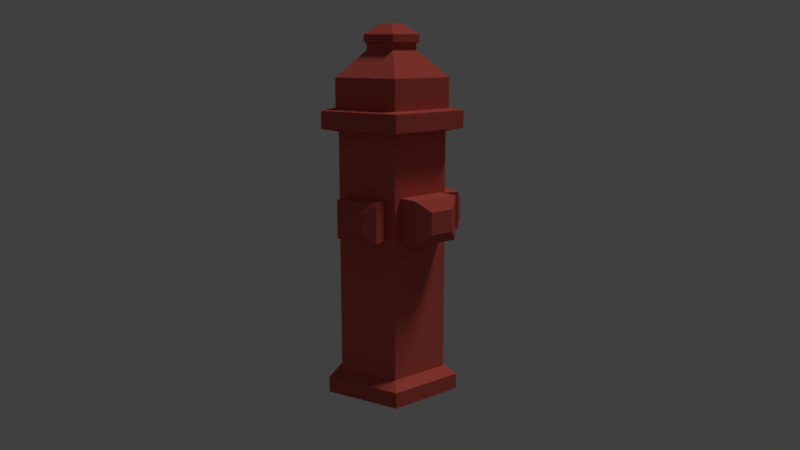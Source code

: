 # Source: fire-hydrant.blend  (saved by Blender 2.77.0; exported with 4.5.12 LTS)
import bpy
from mathutils import Matrix  # noqa: F401  (used for matrix-valued properties, if any)

bpy.ops.wm.read_factory_settings(use_empty=True)
scene = bpy.context.scene
scene.name = 'Scene'

# ---- collections
col_collection_1 = bpy.data.collections.new('Collection 1'); scene.collection.children.link(col_collection_1)
col_collection_2 = bpy.data.collections.new('Collection 2'); scene.collection.children.link(col_collection_2)
col_collection_2.hide_render = True
col_collection_2.hide_viewport = True

# ---- materials (node trees are filled in below, after node groups)
mat_fire_hydrant_000 = bpy.data.materials.new('fire-hydrant.000')
mat_fire_hydrant_000.alpha_threshold = 0.0
mat_fire_hydrant_000.use_transparent_shadow = False
mat_fire_hydrant_000.diffuse_color = (0.6738, 0.1178, 0.09326, 1.0)
mat_fire_hydrant_000.roughness = 0.5
mat_fire_hydrant_000.specular_intensity = 0.1
mat_fire_hydrant_base_000 = bpy.data.materials.new('fire-hydrant-base.000')
mat_fire_hydrant_base_000.alpha_threshold = 0.0
mat_fire_hydrant_base_000.use_transparent_shadow = False
mat_fire_hydrant_base_000.diffuse_color = (0.5583, 0.0999, 0.07819, 1.0)
mat_fire_hydrant_base_000.specular_color = (1.0, 0.855, 0.624)
mat_fire_hydrant_base_000.roughness = 0.5
mat_fire_hydrant_base_000.specular_intensity = 0.1
mat_fire_hydrant_top_000 = bpy.data.materials.new('fire-hydrant-top.000')
mat_fire_hydrant_top_000.alpha_threshold = 0.0
mat_fire_hydrant_top_000.use_transparent_shadow = False
mat_fire_hydrant_top_000.diffuse_color = (0.5596, 0.09939, 0.07726, 1.0)
mat_fire_hydrant_top_000.specular_color = (1.0, 0.855, 0.624)
mat_fire_hydrant_top_000.roughness = 0.5
mat_fire_hydrant_top_000.specular_intensity = 0.1
mat_fire_hydrant_nozzles_000 = bpy.data.materials.new('fire-hydrant-nozzles.000')
mat_fire_hydrant_nozzles_000.alpha_threshold = 0.0
mat_fire_hydrant_nozzles_000.use_transparent_shadow = False
mat_fire_hydrant_nozzles_000.diffuse_color = (0.5583, 0.0999, 0.07819, 1.0)
mat_fire_hydrant_nozzles_000.specular_color = (1.0, 0.8576, 0.6218)
mat_fire_hydrant_nozzles_000.roughness = 0.5
mat_fire_hydrant_nozzles_000.specular_intensity = 0.1
mat_material_001 = bpy.data.materials.new('Material.001')
mat_material_001.alpha_threshold = 0.0
mat_material_001.use_transparent_shadow = False
mat_material_001.diffuse_color = (0.4355, 0.5534, 0.8, 1.0)
mat_material_001.roughness = 0.5

# ---- node groups
ng_auto_smooth = bpy.data.node_groups.new('Auto Smooth', 'GeometryNodeTree')
_s = ng_auto_smooth.interface.new_socket(name='Geometry', in_out='OUTPUT', socket_type='NodeSocketGeometry')
_s = ng_auto_smooth.interface.new_socket(name='Geometry', in_out='INPUT', socket_type='NodeSocketGeometry')
_s = ng_auto_smooth.interface.new_socket(name='Angle', in_out='INPUT', socket_type='NodeSocketFloat')
_s.subtype = 'ANGLE'
_s.min_value = 0.0
_s.max_value = 3.142
ng_auto_smooth.is_modifier = True
_N = ng_auto_smooth.nodes; _L = ng_auto_smooth.links
n0 = _N.new('NodeGroupOutput'); n0.name = 'Group Output'; n0.location = (480, -100)
n1 = _N.new('NodeGroupInput'); n1.name = 'Group Input'; n1.location = (-420, -300)
n2 = _N.new('NodeGroupInput'); n2.name = 'Group Input.001'; n2.location = (-60, -100)
n3 = _N.new('GeometryNodeSetShadeSmooth'); n3.name = 'Set Shade Smooth'; n3.location = (120, -100)
n3.domain = 'EDGE'
n4 = _N.new('GeometryNodeSetShadeSmooth'); n4.name = 'Set Shade Smooth.001'; n4.location = (300, -100)
n5 = _N.new('GeometryNodeInputMeshEdgeAngle'); n5.name = 'Edge Angle'; n5.location = (-420, -220)
n6 = _N.new('GeometryNodeInputEdgeSmooth'); n6.name = 'Is Edge Smooth'; n6.location = (-60, -160)
n7 = _N.new('GeometryNodeInputShadeSmooth'); n7.name = 'Is Face Smooth'; n7.location = (-240, -340)
n8 = _N.new('FunctionNodeBooleanMath'); n8.name = 'Boolean Math'; n8.location = (-60, -220)
n9 = _N.new('FunctionNodeCompare'); n9.name = 'Compare'; n9.location = (-240, -180)
n9.operation = 'LESS_EQUAL'
_L.new(n5.outputs[0], n9.inputs[0])
_L.new(n4.outputs[0], n0.inputs[0])
_L.new(n1.outputs[1], n9.inputs[1])
_L.new(n9.outputs[0], n8.inputs[0])
_L.new(n7.outputs[0], n8.inputs[1])
_L.new(n2.outputs[0], n3.inputs[0])
_L.new(n6.outputs[0], n3.inputs[1])
_L.new(n3.outputs[0], n4.inputs[0])
_L.new(n8.outputs[0], n3.inputs[2])
n0.is_active_output = True

# ---- material node trees

# ---- world
world_world = bpy.data.worlds.new('World'); scene.world = world_world
world_world.color = (0.05088, 0.05088, 0.05088)
world_world.use_sun_shadow = False
world_world.sun_shadow_jitter_overblur = 0.0
world_world.cycles.sampling_method = 'MANUAL'
world_world.light_settings.ao_factor = 0.5

# ---- cameras
cam_camera = bpy.data.cameras.new('Camera')
cam_camera.clip_end = 100.0
cam_camera.lens = 35.0
cam_camera.sensor_width = 32.0
cam_camera.sensor_height = 18.0
cam_camera.ortho_scale = 7.314
cam_camera.dof.focus_distance = 0.0
cam_camera.dof.aperture_fstop = 128.0

# ---- lights
light_hemi_001 = bpy.data.lights.new('Hemi.001', 'SUN')
light_hemi_001.color = (1.0, 0.9261, 0.8697)
light_hemi_001.transmission_factor = 0.0
light_hemi_001.angle = 0.1993
light_hemi_001.energy = 1.0
light_hemi_001.shadow_buffer_clip_start = 0.5
light_hemi_001.shadow_soft_size = 0.1
light_hemi_001.shadow_cascade_max_distance = 1000.0

# ---- meshes
me_cylinder_003 = bpy.data.meshes.new('Cylinder.003')
me_cylinder_003.from_pydata([(0.0, 1.0, -1.422), (0.0, 1.0, 1.0), (0.9511, 0.309, -1.422), (0.9511, 0.309, 1.0), (0.5878, -0.809, -1.422), (0.5878, -0.809, 1.0), (-0.5878, -0.809, -1.422), (-0.5878, -0.809, 1.0), (-0.9511, 0.309, -1.422), (-0.9511, 0.309, 1.0), (5.014e-08, 1.0, 2.0), (0.9511, 0.309, 2.0), (0.5878, -0.809, 2.0), (-0.5878, -0.809, 2.0), (-0.9511, 0.309, 2.0), (1.504e-07, 1.0, 3.0), (0.9511, 0.309, 3.0), (0.5878, -0.809, 3.0), (-0.5878, -0.809, 3.0), (-0.9511, 0.309, 3.0), (0.9668, -0.7641, 1.85), (1.221, 0.01854, 1.85), (0.9668, -0.7641, 1.15), (1.221, 0.01854, 1.15), (0.6476, -0.6394, 1.85), (0.9019, 0.1432, 1.85), (0.6476, -0.6394, 1.15), (0.9019, 0.1432, 1.15), (1.434e-07, 1.321, 3.057), (1.257, 0.4083, 3.057), (0.7766, -1.069, 3.057), (-0.7766, -1.069, 3.057), (-1.257, 0.4083, 3.057), (1.16e-07, 1.321, 3.376), (1.257, 0.4083, 3.376), (0.7766, -1.069, 3.376), (-0.7766, -1.069, 3.376), (-1.257, 0.4083, 3.376), (1.346e-07, 1.054, 3.401), (1.002, 0.3256, 3.401), (0.6193, -0.8523, 3.401), (-0.6193, -0.8523, 3.401), (-1.002, 0.3256, 3.401), (1.543e-07, 1.054, 3.948), (1.002, 0.3256, 3.948), (0.6193, -0.8523, 3.948), (-0.6193, -0.8523, 3.948), (-1.002, 0.3256, 3.948), (1.731e-07, 0.4602, 4.415), (0.4377, 0.1422, 4.415), (0.2705, -0.3723, 4.415), (-0.2705, -0.3723, 4.415), (-0.4377, 0.1422, 4.415), (3.733e-08, 1.253, -1.566), (1.191, 0.3871, -1.566), (0.7363, -1.013, -1.566), (-0.7363, -1.013, -1.566), (-1.191, 0.3871, -1.566), (3.733e-08, 1.253, -1.856), (1.191, 0.3871, -1.856), (0.7363, -1.013, -1.856), (-0.7363, -1.013, -1.856), (-1.191, 0.3871, -1.856), (1.808e-07, 0.4602, 4.522), (0.4377, 0.1422, 4.522), (0.2705, -0.3723, 4.522), (-0.2705, -0.3723, 4.522), (-0.4377, 0.1422, 4.522), (1.803e-07, 0.5176, 4.555), (0.4922, 0.1599, 4.555), (0.3042, -0.4187, 4.555), (-0.3042, -0.4187, 4.555), (-0.4922, 0.1599, 4.555), (2.248e-07, 0.5176, 4.683), (0.4922, 0.1599, 4.683), (0.3042, -0.4187, 4.683), (-0.3042, -0.4187, 4.683), (-0.4922, 0.1599, 4.683), (1.862e-07, 0.1959, 4.871), (0.1863, 0.06052, 4.871), (0.1151, -0.1584, 4.871), (-0.1151, -0.1584, 4.871), (-0.1863, 0.06052, 4.871), (-0.6481, -0.6397, 1.15), (-0.9024, 0.1429, 1.15), (-0.6481, -0.6397, 1.85), (-0.9024, 0.1429, 1.85), (-0.9673, -0.7644, 1.15), (-1.222, 0.01826, 1.15), (-0.9673, -0.7644, 1.85), (-1.222, 0.01826, 1.85), (-1.171, -0.6303, 1.325), (-1.298, -0.2389, 1.325), (-1.171, -0.6303, 1.675), (-1.298, -0.2389, 1.675), (1.291, -0.2204, 1.325), (1.163, -0.6117, 1.325), (1.291, -0.2204, 1.675), (1.163, -0.6117, 1.675), (0.4702, -0.8087, 1.1), (-0.4702, -0.8087, 1.1), (0.4702, -0.8087, 1.9), (-0.4702, -0.8087, 1.9), (0.4702, -1.209, 1.1), (-0.4702, -1.209, 1.1), (0.4702, -1.209, 1.9), (-0.4702, -1.209, 1.9), (0.2351, -1.369, 1.3), (-0.2351, -1.369, 1.3), (0.2351, -1.369, 1.7), (-0.2351, -1.369, 1.7)], [], [(0, 1, 3, 2), (2, 3, 5, 4), (4, 5, 7, 6), (24, 26, 22, 20), (6, 7, 9, 8), (8, 9, 1, 0), (4, 6, 56, 55), (13, 12, 17, 18), (1, 9, 14, 10), (3, 1, 10, 11), (15, 19, 32, 28), (11, 10, 15, 16), (14, 13, 18, 19), (12, 11, 16, 17), (10, 14, 19, 15), (25, 24, 20, 21), (26, 27, 23, 22), (23, 21, 97, 95), (27, 25, 21, 23), (14, 9, 84, 86), (13, 14, 86, 85), (7, 13, 85, 83), (12, 5, 26, 24), (11, 12, 24, 25), (5, 3, 27, 26), (3, 11, 25, 27), (12, 13, 102, 101), (7, 5, 99, 100), (5, 12, 101, 99), (13, 7, 100, 102), (9, 7, 83, 84), (32, 31, 36, 37), (18, 17, 30, 31), (16, 15, 28, 29), (19, 18, 31, 32), (17, 16, 29, 30), (33, 37, 42, 38), (30, 29, 34, 35), (28, 32, 37, 33), (31, 30, 35, 36), (29, 28, 33, 34), (42, 41, 46, 47), (36, 35, 40, 41), (34, 33, 38, 39), (37, 36, 41, 42), (35, 34, 39, 40), (43, 47, 52, 48), (40, 39, 44, 45), (38, 42, 47, 43), (41, 40, 45, 46), (39, 38, 43, 44), (49, 48, 63, 64), (46, 45, 50, 51), (44, 43, 48, 49), (47, 46, 51, 52), (45, 44, 49, 50), (57, 53, 58, 62), (6, 8, 57, 56), (2, 4, 55, 54), (8, 0, 53, 57), (0, 2, 54, 53), (58, 59, 60, 61, 62), (55, 56, 61, 60), (53, 54, 59, 58), (56, 57, 62, 61), (54, 55, 60, 59), (67, 66, 71, 72), (52, 51, 66, 67), (50, 49, 64, 65), (48, 52, 67, 63), (51, 50, 65, 66), (68, 72, 77, 73), (65, 64, 69, 70), (63, 67, 72, 68), (66, 65, 70, 71), (64, 63, 68, 69), (77, 76, 81, 82), (71, 70, 75, 76), (69, 68, 73, 74), (72, 71, 76, 77), (70, 69, 74, 75), (79, 78, 82, 81, 80), (75, 74, 79, 80), (73, 77, 82, 78), (76, 75, 80, 81), (74, 73, 78, 79), (84, 83, 87, 88), (83, 85, 89, 87), (85, 86, 90, 89), (86, 84, 88, 90), (90, 88, 92, 94), (89, 90, 94, 93), (87, 89, 93, 91), (88, 87, 91, 92), (91, 93, 94, 92), (96, 95, 97, 98), (22, 23, 95, 96), (20, 22, 96, 98), (21, 20, 98, 97), (101, 102, 106, 105), (106, 104, 108, 110), (102, 100, 104, 106), (99, 101, 105, 103), (100, 99, 103, 104), (108, 107, 109, 110), (104, 103, 107, 108), (103, 105, 109, 107), (105, 106, 110, 109)])
me_cylinder_003.polygons.foreach_set('material_index', [0, 0, 0, 3, 0, 0, 1, 0, 0, 0, 2, 0, 0, 0, 0, 3, 3, 3, 3, 0, 0, 0, 0, 0, 0, 0, 0, 0, 0, 0, 0, 2, 2, 2, 2, 2, 2, 2, 2, 2, 2, 2, 2, 2, 2, 2, 2, 2, 2, 2, 2, 2, 2, 2, 2, 2, 1, 1, 1, 1, 1, 1, 1, 1, 1, 1, 2, 2, 2, 2, 2, 2, 2, 2, 2, 2, 2, 2, 2, 2, 2, 2, 2, 2, 2, 2, 3, 3, 3, 3, 3, 3, 3, 3, 3, 3, 3, 3, 3, 3, 3, 3, 3, 3, 3, 3, 3, 3])
me_cylinder_003.materials.append(mat_fire_hydrant_000)
me_cylinder_003.materials.append(mat_fire_hydrant_base_000)
me_cylinder_003.materials.append(mat_fire_hydrant_top_000)
me_cylinder_003.materials.append(mat_fire_hydrant_nozzles_000)
me_cylinder_003.use_remesh_preserve_volume = False
me_cylinder_003.use_remesh_preserve_attributes = False
me_cylinder_003.use_mirror_vertex_groups = False
me_cylinder_003.update()

# ---- curves / text
cu_circle_004 = bpy.data.curves.new('Circle.004', 'CURVE')
cu_circle_004.dimensions = '3D'
_sp = cu_circle_004.splines.new('POLY'); _sp.points.add(2)
_sp.points.foreach_set('co', [3.795e-06, 0.9993, 2.384e-07, 0.0, 0.866, -0.5007, 2.384e-07, 0.0, -0.866, -0.5007, 2.384e-07, 0.0])
_sp.order_v = 0
_sp.resolution_v = 0
_sp.use_cyclic_u = True
_sp.use_smooth = False
cu_circle_004.use_path_clamp = True
cu_circle_004.bevel_resolution = 0
cu_circle_004.fill_mode = 'HALF'
cu_beziercurve_001 = bpy.data.curves.new('BezierCurve.001', 'CURVE')
cu_beziercurve_001.dimensions = '3D'
_sp = cu_beziercurve_001.splines.new('BEZIER'); _sp.bezier_points.add(4)
_sp.bezier_points.foreach_set('co', [-0.1311, -0.1806, 0.4494, -0.1349, -0.1848, -0.3536, 0.03712, -0.1022, -0.4555, 0.1469, 0.2808, -0.3692, 0.1972, 0.3812, -0.03002])
_sp.bezier_points.foreach_set('handle_left', [-0.1317, -0.1585, 0.977, -0.115, -0.1883, -0.2282, -0.001639, -0.1736, -0.4552, 0.1038, 0.1964, -0.423, 0.1751, 0.3793, -0.177])
_sp.bezier_points.foreach_set('handle_right', [-0.1306, -0.1958, 0.0881, -0.1437, -0.1833, -0.4087, 0.1123, 0.0364, -0.456, 0.1927, 0.3704, -0.3122, 0.2138, 0.3826, 0.08071])
for _p, _l, _r in zip(_sp.bezier_points, ['ALIGNED', 'ALIGNED', 'ALIGNED', 'ALIGNED', 'ALIGNED'], ['ALIGNED', 'ALIGNED', 'ALIGNED', 'ALIGNED', 'ALIGNED']): _p.handle_left_type = _l; _p.handle_right_type = _r
_sp.order_u = 0
_sp.order_v = 0
cu_beziercurve_001.materials.append(mat_material_001)
cu_beziercurve_001.use_path = True
cu_beziercurve_001.use_path_clamp = True
cu_beziercurve_001.bevel_mode = 'OBJECT'
cu_beziercurve_001.bevel_resolution = 0
cu_beziercurve_001.fill_mode = 'HALF'

# ---- objects
ob_hemi = bpy.data.objects.new('Hemi', light_hemi_001)
ob_cylinder = bpy.data.objects.new('Cylinder', me_cylinder_003)
ob_camera = bpy.data.objects.new('Camera', cam_camera)
ob_coard_shape_000 = bpy.data.objects.new('coard-shape.000', cu_circle_004)
ob_phone_cable_001 = bpy.data.objects.new('phone-cable.001', cu_beziercurve_001)

# ---- transforms, parenting, visibility, modifiers, constraints
ob_hemi.location = (1.706, 3.672, 16.5)
ob_hemi.rotation_euler = (0.2045, 0.3573, -0.1147)
ob_hemi.lineart.crease_threshold = 0.0
ob_cylinder.location = (0.0, 0.0, 0.0)
ob_cylinder.scale = (0.24, 0.24, 0.24)
ob_cylinder.lineart.crease_threshold = 0.0
_vg = ob_cylinder.vertex_groups.new(name='fire-hydrant-nozzle-center.000')
_vg = ob_cylinder.vertex_groups.new(name='fire-hydrant-nozzle-right.000')
_vg = ob_cylinder.vertex_groups.new(name='fire-hydrant-nozzle-left.000')
_vg = ob_cylinder.vertex_groups.new(name='fire-hydrant-base.000')
_vg = ob_cylinder.vertex_groups.new(name='fire-hydrant-top-cap.000')
_vg = ob_cylinder.vertex_groups.new(name='fire-hydrant-top-middle.000')
_vg = ob_cylinder.vertex_groups.new(name='fire-hydrant-top-base.000')
_vg = ob_cylinder.vertex_groups.new(name='fire-hydrant-body.000')
_m = ob_cylinder.modifiers.new('Auto Smooth', 'NODES')
_m.node_group = ng_auto_smooth
_gi = [s.identifier for s in ng_auto_smooth.interface.items_tree if s.item_type == 'SOCKET' and s.in_out == 'INPUT']
_m[_gi[1]] = 0.5236  # Angle
ob_camera.location = (-2.422, -2.935, 1.102)
ob_camera.rotation_euler = (1.362, -3.133e-06, -6.983)
ob_camera.scale = (1.0, 1.0, 1.0)
ob_camera.lock_rotations_4d = False
ob_camera.empty_display_type = 'ARROWS'
ob_camera.color = (0.0, 0.0, 0.0, 0.0)
ob_camera.display_type = 'WIRE'
ob_camera.lineart.crease_threshold = 0.0
ob_coard_shape_000.location = (-0.2614, -0.8232, 2.387)
ob_coard_shape_000.rotation_euler = (-0.0, 1.571, 0.0)
ob_coard_shape_000.scale = (0.009722, 0.009722, 0.009722)
ob_coard_shape_000.lineart.crease_threshold = 0.0
ob_phone_cable_001.location = (-0.2972, -1.095, 2.386)
ob_phone_cable_001.lineart.crease_threshold = 0.0
cu_beziercurve_001.bevel_object = ob_coard_shape_000

# ---- collection membership
col_collection_1.objects.link(ob_hemi)
col_collection_1.objects.link(ob_cylinder)
col_collection_1.objects.link(ob_camera)
col_collection_2.objects.link(ob_coard_shape_000)
col_collection_2.objects.link(ob_phone_cable_001)

# ---- scene / render settings (as saved in the file)
scene.camera = ob_camera
scene.frame_start = 1; scene.frame_end = 250; scene.frame_set(0)
scene.render.engine = 'BLENDER_EEVEE_NEXT'
scene.render.resolution_percentage = 50
scene.render.dither_intensity = 0.0
scene.cycles.use_denoising = False
scene.cycles.samples = 128
scene.cycles.sampling_pattern = 'TABULATED_SOBOL'
scene.cycles.light_sampling_threshold = 0.0
scene.cycles.use_adaptive_sampling = False
scene.cycles.use_light_tree = False
scene.cycles.blur_glossy = 0.0
scene.cycles.sample_clamp_indirect = 0.0
scene.view_settings.view_transform = 'Standard'
bpy.context.view_layer.update()
